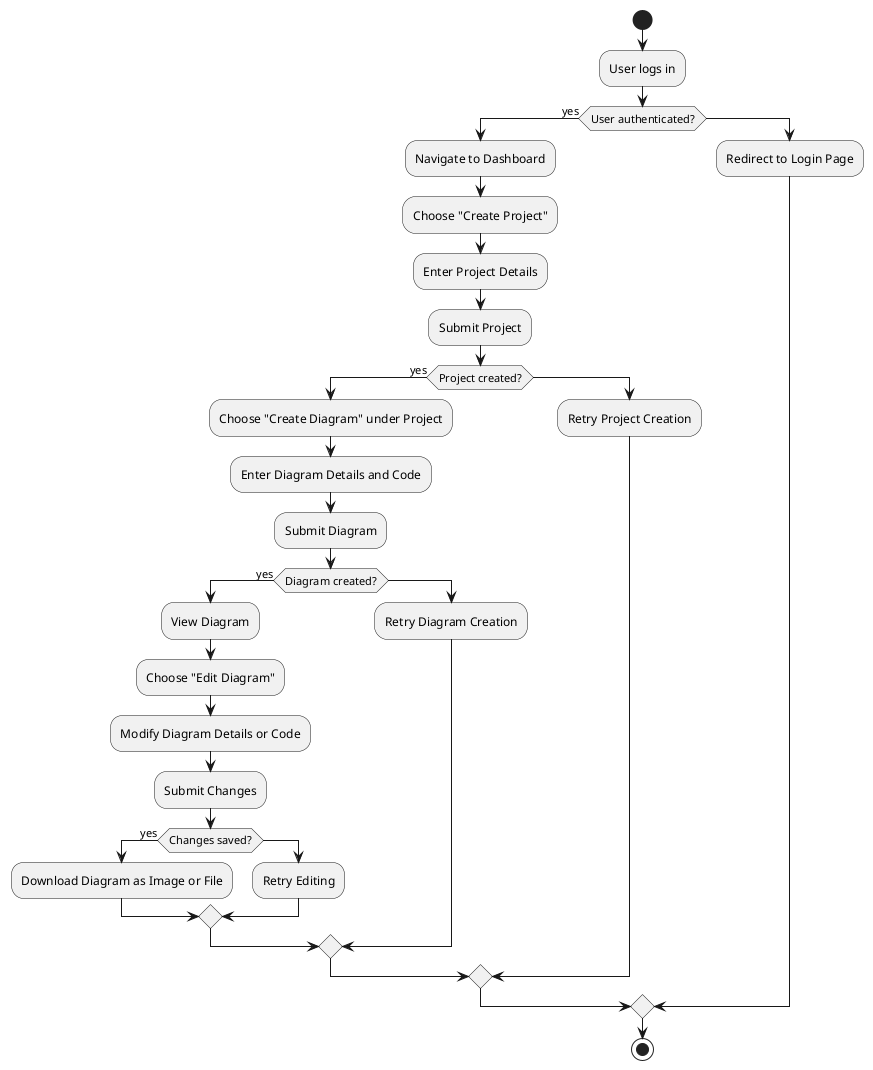

The diagram above was rendered by PlantUML. Its source (embedded in the PNG):
@startuml
start

:User logs in;

if (User authenticated?) then (yes)
    :Navigate to Dashboard;
    :Choose "Create Project";
    :Enter Project Details;
    :Submit Project;

    if (Project created?) then (yes)
        :Choose "Create Diagram" under Project;
        :Enter Diagram Details and Code;
        :Submit Diagram;

        if (Diagram created?) then (yes)
            :View Diagram;
            :Choose "Edit Diagram";
            :Modify Diagram Details or Code;
            :Submit Changes;

            if (Changes saved?) then (yes)
                :Download Diagram as Image or File;
            else
                :Retry Editing;
            endif
        else
            :Retry Diagram Creation;
        endif
    else
        :Retry Project Creation;
    endif
else
    :Redirect to Login Page;
endif

stop
@enduml